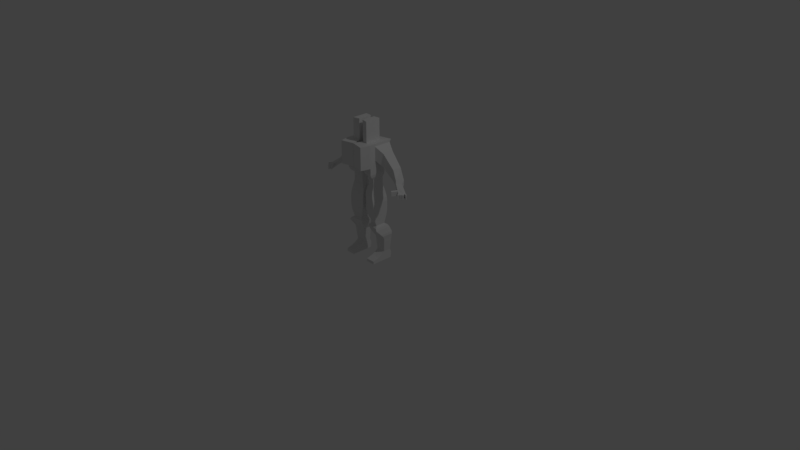 # Source: UE4MannequinWithMesh_Skinned_4.blend  (saved by Blender 2.79.0; exported with 4.5.12 LTS)
import bpy
from mathutils import Matrix  # noqa: F401  (used for matrix-valued properties, if any)

bpy.ops.wm.read_factory_settings(use_empty=True)
scene = bpy.context.scene
scene.name = 'Scene'

# ---- collections
col_collection_1 = bpy.data.collections.new('Collection 1'); scene.collection.children.link(col_collection_1)

# ---- world
world_world = bpy.data.worlds.new('World'); scene.world = world_world
world_world.color = (0.05088, 0.05088, 0.05088)
world_world.use_sun_shadow = False
world_world.sun_shadow_jitter_overblur = 0.0
world_world.cycles.sampling_method = 'MANUAL'

# ---- cameras
cam_camera = bpy.data.cameras.new('Camera')
cam_camera.clip_end = 100.0
cam_camera.lens = 35.0
cam_camera.sensor_width = 32.0
cam_camera.sensor_height = 18.0
cam_camera.ortho_scale = 7.314
cam_camera.dof.focus_distance = 0.0
cam_camera.dof.aperture_fstop = 128.0

# ---- lights
light_lamp = bpy.data.lights.new('Lamp', 'POINT')
light_lamp.transmission_factor = 0.0
light_lamp.cutoff_distance = 30.0
light_lamp.energy = 100.0
light_lamp.shadow_buffer_clip_start = 1.001
light_lamp.shadow_soft_size = 0.1
light_lamp.shadow_maximum_resolution = 0.006
light_lamp.use_absolute_resolution = True

# ---- meshes
me_cube = bpy.data.meshes.new('Cube')
me_cube.from_pydata([(0.1284, -0.1487, 0.001794), (0.1284, -0.1487, 0.03868), (0.1284, 0.1405, 0.001794), (0.1284, 0.1505, 0.03868), (0.2516, -0.1487, 0.001794), (0.2516, -0.1487, 0.03868), (0.2516, 0.1405, 0.001794), (0.2516, 0.1505, 0.03868), (0.1169, 0.01524, 0.3103), (0.1169, 0.1407, 0.3103), (0.2727, 0.1407, 0.3103), (0.2727, 0.01524, 0.3103), (0.1284, 0.1505, 0.06468), (0.1284, 0.1505, 0.08468), (0.1284, 0.1405, 0.1047), (0.1284, 0.1305, 0.1247), (0.2516, 0.1305, 0.1247), (0.2516, 0.1405, 0.1047), (0.2516, 0.1505, 0.08468), (0.2516, 0.1505, 0.06468), (0.2516, 0.0313, 0.1247), (0.2516, 0.0113, 0.1047), (0.2516, -0.0187, 0.08468), (0.2516, -0.0587, 0.06468), (0.1284, -0.0587, 0.06468), (0.1284, -0.0187, 0.08468), (0.1284, 0.0113, 0.1047), (0.1284, 0.0313, 0.1247), (0.08955, -0.03593, 0.4928), (0.08955, 0.06323, 0.4928), (0.206, 0.08003, 0.4928), (0.2064, -0.05073, 0.4928), (0.09384, 0.1402, 0.3499), (0.08172, 0.1281, 0.3803), (0.07172, 0.1134, 0.4107), (0.06463, 0.09721, 0.4411), (0.06654, 0.07902, 0.4715), (0.2334, 0.1118, 0.4715), (0.2506, 0.128, 0.4411), (0.262, 0.1365, 0.4107), (0.2739, 0.1457, 0.3803), (0.2791, 0.1402, 0.3499), (0.2334, -0.08804, 0.4715), (0.2518, -0.09347, 0.4411), (0.262, -0.06294, 0.4107), (0.2739, -0.03696, 0.3803), (0.2791, -0.008874, 0.3499), (0.09384, -0.008874, 0.3499), (0.08172, -0.02505, 0.3803), (0.07172, -0.03978, 0.4107), (0.06463, -0.05191, 0.4411), (0.06654, -0.05525, 0.4715), (0.05774, -0.03745, 1.013), (0.05774, 0.06171, 1.013), (0.1732, 0.08874, 1.013), (0.1736, -0.06413, 1.013), (0.2064, -0.06421, 0.5307), (0.2065, -0.08088, 0.5741), (0.2065, -0.0928, 0.6175), (0.2065, -0.09995, 0.6608), (0.2065, -0.1023, 0.7042), (0.2065, -0.1023, 0.7476), (0.2065, -0.1023, 0.7909), (0.2008, -0.1027, 0.8343), (0.1897, -0.1011, 0.8777), (0.1813, -0.09459, 0.9211), (0.1758, -0.08307, 0.9644), (0.03798, -0.04678, 0.9644), (0.02319, -0.0554, 0.9211), (0.01944, -0.06042, 0.8777), (0.02564, -0.06226, 0.8343), (0.02884, -0.06226, 0.7909), (0.02884, -0.06226, 0.7476), (0.02884, -0.06226, 0.7042), (0.03309, -0.06042, 0.6608), (0.04584, -0.05489, 0.6175), (0.06709, -0.04567, 0.5741), (0.08955, -0.03593, 0.5307), (0.08955, 0.06323, 0.5307), (0.06704, 0.0726, 0.5741), (0.04579, 0.08145, 0.6175), (0.03304, 0.08676, 0.6608), (0.02879, 0.08853, 0.7042), (0.02879, 0.08853, 0.7476), (0.02879, 0.08853, 0.7909), (0.02556, 0.08853, 0.8343), (0.01936, 0.08676, 0.8777), (0.02311, 0.08094, 0.9211), (0.03793, 0.07149, 0.9644), (0.1753, 0.108, 0.9644), (0.1807, 0.1203, 0.9211), (0.189, 0.1281, 0.8777), (0.2002, 0.1313, 0.8343), (0.2059, 0.1316, 0.7909), (0.2059, 0.1316, 0.7476), (0.2059, 0.1316, 0.7042), (0.2059, 0.1292, 0.6608), (0.2059, 0.1221, 0.6175), (0.2059, 0.1102, 0.5741), (0.206, 0.0935, 0.5307), (0.02995, -0.09183, 1.277), (0.02995, 0.055, 1.277), (0.2008, 0.09503, 1.277), (0.2015, -0.1313, 1.277), (0.1736, -0.06413, 1.038), (0.1736, -0.06413, 1.076), (0.1736, -0.06413, 1.114), (0.1933, -0.1105, 1.151), (0.2015, -0.1313, 1.189), (0.2015, -0.1313, 1.226), (0.02995, -0.09183, 1.226), (0.02995, -0.09183, 1.189), (0.03813, -0.07481, 1.151), (0.05774, -0.03745, 1.114), (0.05774, -0.03745, 1.076), (0.05774, -0.03745, 1.038), (0.05774, 0.06171, 1.038), (0.05774, 0.06171, 1.076), (0.05774, 0.06171, 1.114), (0.03813, 0.05799, 1.151), (0.02995, 0.055, 1.189), (0.02995, 0.055, 1.226), (0.2008, 0.09503, 1.226), (0.2008, 0.09503, 1.189), (0.1927, 0.09419, 1.151), (0.1732, 0.08874, 1.114), (0.1732, 0.08874, 1.076), (0.1732, 0.08874, 1.038), (0.02995, -0.09183, 1.366), (0.02995, 0.055, 1.366), (0.2008, 0.09503, 1.366), (0.2015, -0.1313, 1.366), (0.1721, -0.259, 1.277), (0.0005423, -0.2195, 1.277), (0.1721, -0.259, 1.366), (0.0005423, -0.2195, 1.366), (0.02995, -0.09183, 1.576), (0.02995, 0.1664, 1.576), (0.2008, 0.2064, 1.576), (0.2015, -0.1313, 1.576), (0.1721, -0.259, 1.576), (0.0005423, -0.2195, 1.576), (0.2012, -0.05309, 1.366), (0.2012, -0.05315, 1.576), (0.2008, 0.09503, 1.405), (0.2012, -0.05326, 1.405), (0.2008, 0.1824, 1.543), (0.2012, -0.05326, 1.543), (0.2952, 0.1443, 1.286), (0.2955, -0.003844, 1.286), (0.2952, 0.1443, 1.326), (0.2955, -0.004014, 1.326), (0.2952, 0.1443, 1.463), (0.2955, -0.004014, 1.463), (0.4495, 0.1318, 1.153), (0.4468, 0.0146, 1.151), (0.4495, 0.1318, 1.185), (0.4471, 0.01742, 1.185), (0.4495, 0.1318, 1.298), (0.4498, 0.01032, 1.298), (0.5635, 0.07466, 1.115), (0.5015, 0.003658, 1.113), (0.5639, 0.0766, 1.127), (0.5003, 0.002737, 1.127), (0.5639, 0.0766, 1.187), (0.5003, 0.002737, 1.187), (0.5758, 0.03588, 1.093), (0.5281, -0.01956, 1.093), (0.5758, 0.03588, 1.106), (0.5281, -0.01956, 1.106), (0.5758, 0.03588, 1.152), (0.5281, -0.01956, 1.152), (0.6782, -0.003441, 1.014), (0.6162, -0.06643, 1.014), (0.6782, -0.003441, 1.028), (0.6162, -0.06643, 1.028), (0.6782, -0.003441, 1.073), (0.6162, -0.06643, 1.073), (0.6492, -0.03549, 1.014), (0.6492, -0.03549, 1.028), (0.6492, -0.03549, 1.073), (0.6302, -0.05158, 1.014), (0.6302, -0.05158, 1.028), (0.6302, -0.05158, 1.073), (0.6687, -0.01683, 1.014), (0.6687, -0.01683, 1.028), (0.6687, -0.01683, 1.073), (0.5856, -0.04924, 1.044), (0.5856, -0.04924, 1.057), (0.5856, -0.04924, 1.102), (0.5977, -0.05506, 1.034), (0.5972, -0.05506, 1.047), (0.5972, -0.05506, 1.093), (0.5602, -0.1261, 1.047), (0.5489, -0.1203, 1.057), (0.5602, -0.1261, 1.093), (0.5489, -0.1203, 1.102), (0.5489, -0.1203, 1.044), (0.5602, -0.1261, 1.034), (0.6619, -0.08767, 1.014), (0.6425, -0.105, 1.014), (0.6425, -0.105, 1.028), (0.6619, -0.08767, 1.028), (0.6425, -0.105, 1.073), (0.6619, -0.08767, 1.073), (0.7222, -0.02425, 1.014), (0.7222, -0.02425, 1.028), (0.7222, -0.02425, 1.073), (0.7134, -0.03749, 1.014), (0.7134, -0.03749, 1.028), (0.7134, -0.03749, 1.073), (0.6807, -0.06874, 1.028), (0.6807, -0.06874, 1.073), (0.6807, -0.06874, 1.014), (0.6617, -0.08474, 1.014), (0.6617, -0.08474, 1.028), (0.6617, -0.08474, 1.073), (0.7019, -0.04986, 1.014), (0.6823, -0.06852, 1.014), (0.7019, -0.04986, 1.028), (0.6823, -0.06852, 1.028), (0.7019, -0.04986, 1.073), (0.6823, -0.06852, 1.073), (0.1154, 0.1864, 1.576), (0.1157, -0.1116, 1.576), (0.02995, 0.08959, 1.576), (0.1155, 0.09778, 1.576), (0.1157, -0.1116, 1.847), (0.02995, -0.09183, 1.847), (0.1155, 0.09778, 1.847), (0.02995, 0.08959, 1.847)], [], [(0, 1, 3, 2), (2, 3, 7, 6), (6, 7, 5, 4), (4, 5, 1, 0), (2, 6, 4, 0), (16, 15, 9, 10), (37, 36, 29, 30), (20, 16, 10, 11), (15, 27, 8, 9), (27, 20, 11, 8), (1, 5, 23, 24), (24, 23, 22, 25), (25, 22, 21, 26), (26, 21, 20, 27), (3, 1, 24, 12), (12, 24, 25, 13), (13, 25, 26, 14), (14, 26, 27, 15), (5, 7, 19, 23), (23, 19, 18, 22), (22, 18, 17, 21), (21, 17, 16, 20), (7, 3, 12, 19), (19, 12, 13, 18), (18, 13, 14, 17), (17, 14, 15, 16), (67, 66, 55, 52), (42, 37, 30, 31), (36, 51, 28, 29), (51, 42, 31, 28), (8, 11, 46, 47), (47, 46, 45, 48), (48, 45, 44, 49), (49, 44, 43, 50), (50, 43, 42, 51), (9, 8, 47, 32), (32, 47, 48, 33), (33, 48, 49, 34), (34, 49, 50, 35), (35, 50, 51, 36), (11, 10, 41, 46), (46, 41, 40, 45), (45, 40, 39, 44), (44, 39, 38, 43), (43, 38, 37, 42), (10, 9, 32, 41), (41, 32, 33, 40), (40, 33, 34, 39), (39, 34, 35, 38), (38, 35, 36, 37), (110, 109, 103, 100), (89, 88, 53, 54), (66, 89, 54, 55), (88, 67, 52, 53), (29, 28, 77, 78), (78, 77, 76, 79), (79, 76, 75, 80), (80, 75, 74, 81), (81, 74, 73, 82), (82, 73, 72, 83), (83, 72, 71, 84), (84, 71, 70, 85), (85, 70, 69, 86), (86, 69, 68, 87), (87, 68, 67, 88), (31, 30, 99, 56), (56, 99, 98, 57), (57, 98, 97, 58), (58, 97, 96, 59), (59, 96, 95, 60), (60, 95, 94, 61), (61, 94, 93, 62), (62, 93, 92, 63), (63, 92, 91, 64), (64, 91, 90, 65), (65, 90, 89, 66), (30, 29, 78, 99), (99, 78, 79, 98), (98, 79, 80, 97), (97, 80, 81, 96), (96, 81, 82, 95), (95, 82, 83, 94), (94, 83, 84, 93), (93, 84, 85, 92), (92, 85, 86, 91), (91, 86, 87, 90), (90, 87, 88, 89), (28, 31, 56, 77), (77, 56, 57, 76), (76, 57, 58, 75), (75, 58, 59, 74), (74, 59, 60, 73), (73, 60, 61, 72), (72, 61, 62, 71), (71, 62, 63, 70), (70, 63, 64, 69), (69, 64, 65, 68), (68, 65, 66, 67), (101, 100, 128, 129), (122, 121, 101, 102), (109, 122, 102, 103), (121, 110, 100, 101), (53, 52, 115, 116), (116, 115, 114, 117), (117, 114, 113, 118), (118, 113, 112, 119), (119, 112, 111, 120), (120, 111, 110, 121), (55, 54, 127, 104), (104, 127, 126, 105), (105, 126, 125, 106), (106, 125, 124, 107), (107, 124, 123, 108), (108, 123, 122, 109), (54, 53, 116, 127), (127, 116, 117, 126), (126, 117, 118, 125), (125, 118, 119, 124), (124, 119, 120, 123), (123, 120, 121, 122), (52, 55, 104, 115), (115, 104, 105, 114), (114, 105, 106, 113), (113, 106, 107, 112), (112, 107, 108, 111), (111, 108, 109, 110), (147, 146, 138, 143), (103, 131, 134, 132), (102, 101, 129, 130), (103, 102, 130, 142, 131), (133, 132, 134, 135), (128, 100, 133, 135), (100, 103, 132, 133), (128, 135, 141, 136), (226, 225, 230, 229), (139, 224, 136, 141, 140), (129, 128, 136, 225, 137), (135, 134, 140, 141), (134, 131, 139, 140), (130, 129, 137, 223, 138, 146, 144), (131, 142, 145, 147, 143, 139), (146, 147, 153, 152), (130, 144, 150, 148), (148, 150, 156, 154), (153, 151, 157, 159), (144, 146, 152, 150), (145, 142, 149, 151), (142, 130, 148, 149), (147, 145, 151, 153), (156, 158, 164, 162), (158, 159, 165, 164), (152, 153, 159, 158), (150, 152, 158, 156), (151, 149, 155, 157), (149, 148, 154, 155), (160, 162, 168, 166), (165, 163, 169, 171), (157, 155, 161, 163), (155, 154, 160, 161), (159, 157, 163, 165), (154, 156, 162, 160), (191, 190, 173, 175), (168, 170, 176, 174), (164, 165, 171, 170), (162, 164, 170, 168), (163, 161, 167, 169), (161, 160, 166, 167), (172, 174, 206, 205), (186, 185, 209, 210), (167, 166, 172, 184, 178, 181, 173, 190, 187), (192, 191, 175, 177), (166, 168, 174, 172), (170, 171, 189, 192, 177, 183, 180, 186, 176), (180, 183, 216, 212), (183, 182, 215, 216), (183, 177, 203, 204), (182, 183, 204, 202), (186, 180, 222, 221), (185, 186, 221, 219), (171, 169, 188, 189), (169, 167, 187, 188), (187, 190, 198, 197), (190, 191, 193, 198), (196, 194, 193, 195), (194, 197, 198, 193), (189, 188, 194, 196), (191, 192, 195, 193), (188, 187, 197, 194), (192, 189, 196, 195), (200, 199, 202, 201), (201, 202, 204, 203), (175, 173, 200, 201), (173, 181, 199, 200), (181, 182, 202, 199), (177, 175, 201, 203), (208, 205, 206, 209), (209, 206, 207, 210), (185, 184, 208, 209), (174, 176, 207, 206), (176, 186, 210, 207), (184, 172, 205, 208), (215, 211, 212, 216), (214, 213, 211, 215), (181, 178, 213, 214), (179, 180, 212, 211), (182, 181, 214, 215), (178, 179, 211, 213), (220, 219, 221, 222), (218, 217, 219, 220), (178, 184, 217, 218), (184, 185, 219, 217), (180, 179, 220, 222), (179, 178, 218, 220), (138, 223, 226, 224, 139, 143), (223, 137, 225, 226), (229, 230, 228, 227), (225, 136, 228, 230), (136, 224, 227, 228), (224, 226, 229, 227)])
me_cube.use_remesh_preserve_volume = False
me_cube.use_remesh_preserve_attributes = False
me_cube.use_mirror_vertex_groups = False
me_cube.update()
arm_root = bpy.data.armatures.new('root')  # bones are not reproduced

# ---- objects
ob_sk_mannequin = bpy.data.objects.new('SK_Mannequin', None)
ob_root = bpy.data.objects.new('root', arm_root)
ob_cube = bpy.data.objects.new('Cube', me_cube)
ob_lamp = bpy.data.objects.new('Lamp', light_lamp)
ob_camera = bpy.data.objects.new('Camera', cam_camera)

# ---- transforms, parenting, visibility, modifiers, constraints
ob_sk_mannequin.location = (0.0, 0.0, 0.0)
ob_sk_mannequin.scale = (0.01, 0.01, 0.01)
ob_sk_mannequin.empty_image_offset = (0.0, 0.0)
ob_sk_mannequin.color = (0.8, 0.8, 0.8, 1.0)
ob_sk_mannequin.lineart.crease_threshold = 0.0
ob_root.parent = ob_sk_mannequin
ob_root.location = (0.0, 0.0, 0.0)
ob_root.lineart.crease_threshold = 0.0
ob_cube.parent = ob_root
ob_cube.matrix_parent_inverse = Matrix(((100.0, 0.0, 0.0, 0.0), (0.0, 100.0, 0.0, 0.0), (0.0, 0.0, 100.0, 0.0), (0.0, 0.0, 0.0, 1.0)))
ob_cube.location = (0.0, 0.0, 0.0)
ob_cube.lineart.crease_threshold = 0.0
_vg = ob_cube.vertex_groups.new(name='pelvis')
_vg.add([52, 53, 54, 55, 100, 101, 102, 103, 104, 105, 106, 107, 108, 109, 110, 111, 112, 113, 114, 115, 116, 117, 118, 119, 120, 121, 122, 123, 124, 125, 126, 127, 128, 129, 130, 131, 132, 133, 134, 135, 136, 137, 138, 139, 140, 141, 142, 143, 144, 145, 146, 147, 223, 224, 225, 226], 1.0, 'REPLACE')
_vg = ob_cube.vertex_groups.new(name='spine_01')
_vg = ob_cube.vertex_groups.new(name='spine_02')
_vg = ob_cube.vertex_groups.new(name='spine_03')
_vg = ob_cube.vertex_groups.new(name='clavicle_l')
_vg = ob_cube.vertex_groups.new(name='upperarm_l')
_vg.add([130, 142, 144, 145, 146, 147, 148, 149, 150, 151, 152, 153, 154, 155, 156, 157, 158, 159], 1.0, 'REPLACE')
_vg = ob_cube.vertex_groups.new(name='lowerarm_l')
_vg.add([154, 155, 156, 157, 158, 159, 160, 161, 162, 163, 164, 165], 1.0, 'REPLACE')
_vg = ob_cube.vertex_groups.new(name='hand_l')
_vg.add([166, 167, 168, 169, 170, 171, 172, 173, 174, 175, 176, 177, 178, 179, 180, 181, 182, 183, 184, 185, 186, 187, 188, 189, 190, 191, 192, 193, 194, 195, 196, 197, 198, 199, 200, 201, 202, 203, 204, 205, 206, 207, 208, 209, 210, 211, 212, 213, 214, 215, 216, 217, 218, 219, 220, 221, 222], 1.0, 'REPLACE')
_vg = ob_cube.vertex_groups.new(name='index_01_l')
_vg = ob_cube.vertex_groups.new(name='index_02_l')
_vg = ob_cube.vertex_groups.new(name='index_03_l')
_vg = ob_cube.vertex_groups.new(name='middle_01_l')
_vg = ob_cube.vertex_groups.new(name='middle_02_l')
_vg = ob_cube.vertex_groups.new(name='middle_03_l')
_vg = ob_cube.vertex_groups.new(name='pinky_01_l')
_vg = ob_cube.vertex_groups.new(name='pinky_02_l')
_vg = ob_cube.vertex_groups.new(name='pinky_03_l')
_vg = ob_cube.vertex_groups.new(name='ring_01_l')
_vg = ob_cube.vertex_groups.new(name='ring_02_l')
_vg = ob_cube.vertex_groups.new(name='ring_03_l')
_vg = ob_cube.vertex_groups.new(name='thumb_01_l')
_vg = ob_cube.vertex_groups.new(name='thumb_02_l')
_vg = ob_cube.vertex_groups.new(name='thumb_03_l')
_vg = ob_cube.vertex_groups.new(name='lowerarm_twist_01_l')
_vg = ob_cube.vertex_groups.new(name='upperarm_twist_01_l')
_vg = ob_cube.vertex_groups.new(name='clavicle_r')
_vg = ob_cube.vertex_groups.new(name='upperarm_r')
_vg = ob_cube.vertex_groups.new(name='lowerarm_r')
_vg = ob_cube.vertex_groups.new(name='hand_r')
_vg = ob_cube.vertex_groups.new(name='index_01_r')
_vg = ob_cube.vertex_groups.new(name='index_02_r')
_vg = ob_cube.vertex_groups.new(name='index_03_r')
_vg = ob_cube.vertex_groups.new(name='middle_01_r')
_vg = ob_cube.vertex_groups.new(name='middle_02_r')
_vg = ob_cube.vertex_groups.new(name='middle_03_r')
_vg = ob_cube.vertex_groups.new(name='pinky_01_r')
_vg = ob_cube.vertex_groups.new(name='pinky_02_r')
_vg = ob_cube.vertex_groups.new(name='pinky_03_r')
_vg = ob_cube.vertex_groups.new(name='ring_01_r')
_vg = ob_cube.vertex_groups.new(name='ring_02_r')
_vg = ob_cube.vertex_groups.new(name='ring_03_r')
_vg = ob_cube.vertex_groups.new(name='thumb_01_r')
_vg = ob_cube.vertex_groups.new(name='thumb_02_r')
_vg = ob_cube.vertex_groups.new(name='thumb_03_r')
_vg = ob_cube.vertex_groups.new(name='lowerarm_twist_01_r')
_vg = ob_cube.vertex_groups.new(name='upperarm_twist_01_r')
_vg = ob_cube.vertex_groups.new(name='neck_01')
_vg = ob_cube.vertex_groups.new(name='head')
_vg.add([136, 224, 225, 226, 227, 228, 229, 230], 1.0, 'REPLACE')
_vg = ob_cube.vertex_groups.new(name='thigh_l')
_vg.add([52, 53, 54, 55, 61, 62, 63, 64, 65, 66, 67, 68, 69, 70, 71, 72, 83, 84, 85, 86, 87, 88, 89, 90, 91, 92, 93, 94], 1.0, 'REPLACE')
_vg = ob_cube.vertex_groups.new(name='calf_l')
_vg.add([8, 9, 10, 11, 28, 29, 30, 31, 32, 33, 34, 35, 36, 37, 38, 39, 40, 41, 42, 43, 44, 45, 46, 47, 48, 49, 50, 51], 1.0, 'REPLACE')
_vg = ob_cube.vertex_groups.new(name='calf_twist_01_l')
_vg = ob_cube.vertex_groups.new(name='foot_l')
_vg.add([0, 1, 2, 3, 4, 5, 6, 7, 12, 13, 14, 15, 16, 17, 18, 19, 20, 21, 22, 23, 24, 25, 26, 27], 1.0, 'REPLACE')
_vg = ob_cube.vertex_groups.new(name='ball_l')
_vg = ob_cube.vertex_groups.new(name='thigh_twist_01_l')
_vg.add([28, 29, 30, 31, 56, 57, 58, 59, 60, 61, 72, 73, 74, 75, 76, 77, 78, 79, 80, 81, 82, 83, 94, 95, 96, 97, 98, 99], 1.0, 'REPLACE')
_vg = ob_cube.vertex_groups.new(name='thigh_r')
_vg = ob_cube.vertex_groups.new(name='calf_r')
_vg = ob_cube.vertex_groups.new(name='calf_twist_01_r')
_vg = ob_cube.vertex_groups.new(name='foot_r')
_vg = ob_cube.vertex_groups.new(name='ball_r')
_vg = ob_cube.vertex_groups.new(name='thigh_twist_01_r')
_vg = ob_cube.vertex_groups.new(name='ik_foot_root')
_vg = ob_cube.vertex_groups.new(name='ik_foot_l')
_vg = ob_cube.vertex_groups.new(name='ik_foot_r')
_vg = ob_cube.vertex_groups.new(name='ik_hand_root')
_vg = ob_cube.vertex_groups.new(name='ik_hand_gun')
_vg = ob_cube.vertex_groups.new(name='ik_hand_l')
_vg = ob_cube.vertex_groups.new(name='ik_hand_r')
_m = ob_cube.modifiers.new('Armature', 'ARMATURE')
_m.object = ob_root
_m = ob_cube.modifiers.new('Mirror', 'MIRROR')
ob_lamp.location = (4.076, 1.005, 5.904)
ob_lamp.rotation_euler = (0.6503, 0.05522, 1.866)
ob_lamp.lock_rotations_4d = False
ob_lamp.empty_display_type = 'ARROWS'
ob_lamp.color = (0.0, 0.0, 0.0, 0.0)
ob_lamp.lineart.crease_threshold = 0.0
ob_camera.location = (7.481, -6.508, 5.344)
ob_camera.rotation_euler = (1.109, 0.0, 0.8149)
ob_camera.lock_rotations_4d = False
ob_camera.empty_display_type = 'ARROWS'
ob_camera.color = (0.0, 0.0, 0.0, 0.0)
ob_camera.display_type = 'WIRE'
ob_camera.lineart.crease_threshold = 0.0

# ---- collection membership
col_collection_1.objects.link(ob_sk_mannequin)
col_collection_1.objects.link(ob_root)
col_collection_1.objects.link(ob_cube)
col_collection_1.objects.link(ob_lamp)
col_collection_1.objects.link(ob_camera)

# ---- scene / render settings (as saved in the file)
scene.camera = ob_camera
scene.frame_start = 1; scene.frame_end = 250; scene.frame_set(1)
scene.render.engine = 'BLENDER_EEVEE_NEXT'
scene.render.resolution_percentage = 50
scene.render.fps = 25
scene.render.dither_intensity = 0.0
scene.cycles.use_denoising = False
scene.cycles.samples = 128
scene.cycles.sampling_pattern = 'TABULATED_SOBOL'
scene.cycles.use_adaptive_sampling = False
scene.cycles.use_light_tree = False
scene.cycles.blur_glossy = 0.0
scene.cycles.sample_clamp_indirect = 0.0
scene.view_settings.view_transform = 'Standard'
bpy.context.view_layer.update()
